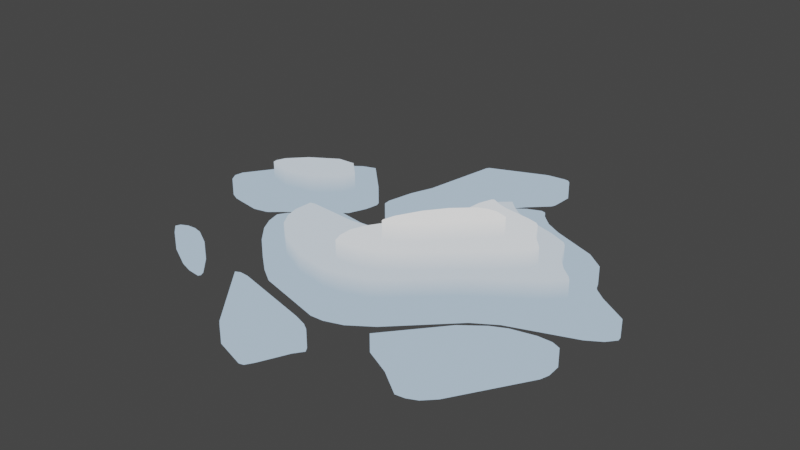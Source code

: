 # Source: Ice_1.blend  (saved by Blender 2.82.7; exported with 4.5.12 LTS)
import bpy
from mathutils import Matrix  # noqa: F401  (used for matrix-valued properties, if any)

bpy.ops.wm.read_factory_settings(use_empty=True)
scene = bpy.context.scene
scene.name = 'Scene'

# ---- collections
col_collection = bpy.data.collections.new('Collection'); scene.collection.children.link(col_collection)

# ---- images (referenced by path relative to the original .blend; pixels are not part of the script)
import os
ASSET_DIR = os.environ.get("B2B_ASSET_DIR", "")  # directory of the original .blend (textures are referenced by path, not embedded)
HERE = os.path.dirname(os.path.abspath(__file__))  # packed textures are extracted next to this script under _unpacked/

def load_image(name, relpath, width, height, colorspace="sRGB"):
    """Load a texture the original file referenced (path relative to the .blend, or extracted next to this script)."""
    p = next((c for c in (os.path.join(HERE, relpath), os.path.join(ASSET_DIR, relpath)) if relpath and os.path.exists(c)), "")
    if p:
        img = bpy.data.images.load(p, check_existing=True)
        img.name = name
    else:  # same state as the original file: an image datablock whose file is absent (Cycles renders it pink)
        img = bpy.data.images.new(name, width, height)
        img.source = "FILE"
        img.filepath = "//" + (relpath or name)
    img.colorspace_settings.name = colorspace
    return img
img_uv_map = load_image('UV Map', 'Ice_1.png', 1024, 1024, 'sRGB')

# ---- materials (node trees are filled in below, after node groups)
mat_arctic_island = bpy.data.materials.new('arctic island')

# ---- material node trees
mat_arctic_island.use_nodes = True; mat_arctic_island.node_tree.nodes.clear()
_N = mat_arctic_island.node_tree.nodes; _L = mat_arctic_island.node_tree.links
n0 = _N.new('ShaderNodeSeparateXYZ'); n0.name = 'Separate XYZ'; n0.location = (113, 223)
n1 = _N.new('ShaderNodeTexCoord'); n1.name = 'Texture Coordinate'; n1.location = (-356, 232)
n2 = _N.new('ShaderNodeMapping'); n2.name = 'Mapping'; n2.location = (-97, 252)
n3 = _N.new('ShaderNodeOutputMaterial'); n3.name = 'Material Output'; n3.location = (717, 257)
n4 = _N.new('ShaderNodeValToRGB'); n4.name = 'ColorRamp'; n4.location = (353, 233)
while len(n4.color_ramp.elements) > 1: n4.color_ramp.elements.remove(n4.color_ramp.elements[-1])
n4.color_ramp.elements[0].position = 0.0; n4.color_ramp.elements[0].color = (0.4161, 0.5459, 0.6795, 1.0)
_e = n4.color_ramp.elements.new(0.1831); _e.color = (1.0, 1.0, 1.0, 1.0)
n5 = _N.new('ShaderNodeTexImage'); n5.name = 'Image Texture'; n5.location = (116, 0)
n5.image = img_uv_map
_L.new(n1.outputs[3], n2.inputs[0])
_L.new(n2.outputs[0], n0.inputs[0])
_L.new(n0.outputs[2], n4.inputs[0])
_L.new(n4.outputs[0], n3.inputs[0])
n3.is_active_output = True

# ---- world
world_world = bpy.data.worlds.new('World'); scene.world = world_world
world_world.use_nodes = True; world_world.node_tree.nodes.clear()
_N = world_world.node_tree.nodes; _L = world_world.node_tree.links
n0 = _N.new('ShaderNodeOutputWorld'); n0.name = 'World Output'; n0.location = (300, 300)
n1 = _N.new('ShaderNodeBackground'); n1.name = 'Background'; n1.location = (10, 300)
n1.inputs[0].default_value = (0.05088, 0.05088, 0.05088, 1.0)
_L.new(n1.outputs[0], n0.inputs[0])
n0.is_active_output = True
world_world.color = (0.05088, 0.05088, 0.05088)
world_world.use_sun_shadow = False
world_world.sun_shadow_jitter_overblur = 0.0

# ---- meshes
me_plane_013 = bpy.data.meshes.new('Plane.013')
me_plane_013.from_pydata([(0.5276, 0.1969, -2.235e-08), (0.4874, -0.5027, 0.0), (0.4502, -0.5404, 0.0), (0.4162, -0.5559, 0.0), (0.3837, -0.5605, 0.0), (0.2971, -0.4982, 0.0), (0.0658, -0.565, 2.91e-11), (0.0561, -0.5492, 0.0), (0.0433, -0.5965, -1.601e-10), (-0.1599, -0.6733, 0.0), (-0.001125, -0.691, -1.455e-11), (-0.1442, -0.6872, 1.164e-10), (-0.0182, -0.7191, 2.91e-11), (-0.03395, -0.7231, -2.619e-10), (-0.5502, -0.3856, -1.164e-10), (-0.4825, -0.4665, 0.0), (-0.4892, -0.4508, -5.821e-11), (-0.5817, -0.453, 1.164e-10), (-0.4872, -0.4743, -1.164e-10), (-0.5345, -0.4688, 5.821e-11), (-0.7072, -0.372, 0.0), (-0.6735, -0.4035, -2.91e-11), (0.6381, -0.2606, 0.0), (0.3607, -0.2688, 0.0), (0.07087, -0.244, 0.12), (0.0707, -0.2441, 0.12), (0.007874, -0.2704, 0.12), (0.1024, -0.2919, 0.06), (0.07087, -0.3119, 0.06), (0.1339, -0.3421, -1.164e-10), (0.05512, -0.3961, 2.328e-10), (-0.007874, -0.4175, 1.455e-11), (0.205, -0.4535, 0.0), (-0.08282, -0.2756, 0.12), (-0.09392, -0.2441, 0.12), (-0.07087, -0.2807, 0.12), (-0.1811, -0.33, 0.06), (-0.007874, -0.3416, 0.06), (-0.07087, -0.3483, 0.06), (-0.05512, -0.4197, 2.328e-10), (-0.01337, -0.5177, -1.164e-10), (0.03213, -0.5335, -1.164e-10), (-0.2913, -0.2771, 0.06), (-0.2969, -0.3543, 0.0), (-0.3543, -0.3162, 2.328e-10), (-0.2859, -0.4484, 0.0), (-0.3174, -0.4467, 4.657e-10), (-0.3332, -0.4541, 0.0), (-0.3338, -0.4547, 8.731e-11), (-0.4208, -0.2598, -1.164e-10), (-0.6132, -0.3497, 0.0), (-0.6447, -0.342, 1.455e-10), (-0.6762, -0.3442, 5.821e-11), (-0.7006, -0.3563, 5.821e-11), (0.677, 0.007874, -5.821e-11), (0.6266, -0.02362, 5.821e-11), (0.6442, -0.1819, 0.0), (0.6443, -0.1825, 0.0), (0.6471, -0.23, 0.0), (0.6143, -0.1697, 0.0), (0.4763, 0.007874, 0.06), (0.5665, -0.1699, 0.0), (0.4016, -0.1067, 2.328e-10), (0.4844, -0.1885, 0.0), (0.3641, 0.007874, 0.12), (0.3228, -0.1567, -6.985e-10), (0.4331, -0.2135, 0.0), (0.2755, -0.1339, 0.06), (0.1181, 0.01066, 0.18), (0.06774, -0.05512, 0.18), (0.1079, -0.1339, 0.18), (0.02595, -0.1339, 0.18), (0.0664, -0.1654, 0.18), (0.02362, -0.1865, 0.18), (0.01698, -0.1811, 0.18), (0.01564, -0.1733, 0.18), (0.1181, -0.2112, 0.12), (-0.05512, 0.01563, 0.06), (-0.1181, -0.04193, 0.06), (-0.1496, -0.05662, 0.06), (-0.2126, -0.06392, 0.06), (-0.07663, -0.1496, 0.12), (-0.09469, -0.1969, 0.12), (-0.3653, -0.2126, 0.06), (-0.3858, -0.04975, 0.06), (-0.4016, -0.05388, 0.06), (-0.3937, -0.1654, 0.06), (-0.4056, -0.1181, 0.06), (-0.4922, -0.07087, -2.328e-10), (-0.4998, -0.1496, 1.164e-10), (-0.4746, -0.1969, 0.0), (-0.5999, 0.01122, 0.0), (-0.6421, -0.02473, 2.037e-10), (-0.6944, -0.03666, -5.821e-11), (-0.8046, -0.01885, 0.0), (-0.5118, -0.1014, 0.0), (-0.847, 0.05513, 0.0), (-0.8517, 0.02363, 0.0), (-0.8361, -0.0036, -5.821e-11), (0.7003, 0.05512, -1.965e-10), (0.7028, 0.03937, 2.91e-11), (0.6002, 0.1181, 0.0), (0.5621, 0.1496, 0.0), (0.5094, 0.07087, 0.06), (0.5216, 0.05512, 0.06), (0.4959, 0.2756, 2.547e-11), (0.4335, 0.1496, 0.06), (0.4726, 0.1024, 0.06), (0.4038, 0.07087, 0.12), (0.3858, 0.2408, 0.06), (0.3966, 0.2283, 0.06), (0.3923, 0.03937, 0.12), (0.3414, 0.1496, 0.12), (0.3621, 0.1181, 0.12), (0.3228, 0.2686, 0.06), (0.3228, 0.1861, 0.12), (0.3107, 0.1969, 0.12), (0.2831, 0.07087, 0.18), (0.2881, 0.05512, 0.18), (0.2756, 0.2065, 0.12), (0.2441, 0.08269, 0.18), (0.1496, 0.2316, 0.12), (0.1114, 0.2441, 0.12), (0.1181, 0.2479, 0.12), (0.0253, 0.2598, 0.06), (0.1811, 0.2211, 0.12), (0.09514, 0.1969, 0.12), (0.09114, 0.1496, 0.12), (0.08386, 0.1181, 0.12), (0.2126, 0.08079, 0.18), (0.06405, 0.07087, 0.12), (0.1811, 0.06861, 0.18), (-0.2729, 0.31, 0.0), (-0.1644, 0.2311, 1.091e-11), (-0.1959, 0.1966, 5.821e-11), (-7.72e-05, 0.1181, 0.06), (-0.08468, 0.1181, 0.0), (-0.2274, 0.1841, 0.0), (-0.2589, 0.1836, -5.821e-11), (-0.01923, 0.07087, 0.06), (-0.1181, 0.07258, 0.0), (-0.1496, 0.04932, 0.0), (-0.1969, 0.03331, 0.0), (-0.2598, 0.03143, 0.0), (-0.2904, 0.1913, -1.164e-10), (-0.3923, 0.2756, -5.821e-11), (-0.2932, 0.2156, 6.985e-10), (-0.3944, 0.2126, -5.821e-11), (-0.3864, 0.2599, 4.657e-10), (-0.3543, 0.04662, 2.328e-10), (-0.4449, 0.2126, 0.06), (-0.4203, 0.1496, -4.657e-10), (-0.4599, 0.1654, 0.06), (-0.5054, 0.2728, 0.06), (-0.5527, 0.09499, 0.06), (-0.5369, 0.1009, 0.06), (-0.5684, 0.2695, 0.06), (-0.6629, 0.2105, 0.06), (-0.6472, 0.07731, 0.06), (-0.6787, 0.2792, -1.164e-10), (-0.7211, 0.1496, 0.06), (-0.7259, 0.0989, 0.06), (-0.7282, 0.2284, 1.164e-10), (-0.7334, 0.1181, 0.06), (-0.7313, 0.1024, 0.06), (0.2768, 0.3858, 1.455e-11), (0.4331, 0.3243, -5.821e-11), (0.1496, 0.4837, -1.164e-10), (0.1654, 0.4799, 8.004e-11), (0.1024, 0.4642, 5.53e-10), (0.2205, 0.4173, 5.821e-11), (0.1811, 0.4547, 0.0), (0.05512, 0.4296, -2.328e-10), (0.1024, 0.3751, 0.06), (0.007874, 0.3704, -1.455e-11), (0.1339, 0.3442, 0.06), (0.07087, 0.3475, 0.06), (0.1654, 0.3201, 0.06), (0.0441, 0.3071, 0.06), (0.1969, 0.3049, 0.06), (-0.02583, 0.5148, 2.328e-10), (-0.06356, 0.4518, 0.0), (-0.2428, 0.3888, -2.91e-11), (-0.02406, 0.3071, 1.164e-10), (-0.5054, 0.3907, -1.164e-10), (-0.5527, 0.3744, 0.0), (0.07185, 0.7466, 2.328e-10), (0.0876, 0.7457, 0.0), (0.09957, 0.7352, 0.0), (0.008856, 0.7391, 1.164e-10), (0.09622, 0.6565, -2.328e-10), (0.08936, 0.6408, 0.0), (0.0246, 0.5787, 0.0), (-0.1896, 0.6565, 1.164e-10), (-0.1959, 0.6474, 0.0), (0.4874, -0.5027, -0.06202), (0.4502, -0.5404, -0.06202), (0.4162, -0.5559, -0.06202), (0.3837, -0.5605, -0.06202), (0.2971, -0.4982, -0.06202), (0.0658, -0.565, -0.06202), (0.0561, -0.5492, -0.06202), (0.0433, -0.5965, -0.06202), (-0.1599, -0.6733, -0.06202), (-0.001125, -0.691, -0.06202), (-0.1442, -0.6872, -0.06202), (-0.0182, -0.7191, -0.06202), (-0.03395, -0.7231, -0.06202), (-0.5502, -0.3856, -0.06202), (-0.4825, -0.4665, -0.06202), (-0.4892, -0.4508, -0.06202), (-0.5817, -0.453, -0.06202), (-0.4872, -0.4743, -0.06202), (-0.5345, -0.4688, -0.06202), (-0.7072, -0.372, -0.06202), (-0.6735, -0.4035, -0.06202), (0.6381, -0.2606, -0.06202), (0.3607, -0.2688, -0.06202), (0.07087, -0.244, 0.05798), (0.0707, -0.2441, 0.05798), (0.007874, -0.2704, 0.05798), (0.1024, -0.2919, -0.002018), (0.07087, -0.3119, -0.002018), (0.1339, -0.3421, -0.06202), (0.05512, -0.3961, -0.06202), (-0.007874, -0.4175, -0.06202), (0.205, -0.4535, -0.06202), (-0.08282, -0.2756, 0.05798), (-0.09392, -0.2441, 0.05798), (-0.07087, -0.2807, 0.05798), (-0.1811, -0.33, -0.002018), (-0.007874, -0.3416, -0.002018), (-0.07087, -0.3483, -0.002018), (-0.05512, -0.4197, -0.06202), (-0.01337, -0.5177, -0.06202), (0.03213, -0.5335, -0.06202), (-0.2913, -0.2771, -0.002018), (-0.2969, -0.3543, -0.06202), (-0.3543, -0.3162, -0.06202), (-0.2859, -0.4484, -0.06202), (-0.3174, -0.4467, -0.06202), (-0.3332, -0.4541, -0.06202), (-0.3338, -0.4547, -0.06202), (-0.4208, -0.2598, -0.06202), (-0.6132, -0.3497, -0.06202), (-0.6447, -0.342, -0.06202), (-0.6762, -0.3442, -0.06202), (-0.7006, -0.3563, -0.06202), (0.677, 0.007874, -0.06202), (0.6266, -0.02362, -0.06202), (0.6442, -0.1819, -0.06202), (0.6443, -0.1825, -0.06202), (0.6471, -0.23, -0.06202), (0.6143, -0.1697, -0.06202), (0.4763, 0.007874, -0.002018), (0.5665, -0.1699, -0.06202), (0.4016, -0.1067, -0.06202), (0.4844, -0.1885, -0.06202), (0.3641, 0.007874, 0.05798), (0.4331, -0.2135, -0.06202), (0.3228, -0.1567, -0.06202), (0.2755, -0.1339, -0.002018), (0.1181, 0.01066, 0.118), (0.06774, -0.05512, 0.118), (0.1079, -0.1339, 0.118), (0.02595, -0.1339, 0.118), (0.0664, -0.1654, 0.118), (0.02362, -0.1865, 0.118), (0.01698, -0.1811, 0.118), (0.01564, -0.1733, 0.118), (0.1181, -0.2112, 0.05798), (-0.05512, 0.01563, -0.002018), (-0.1181, -0.04193, -0.002018), (-0.1496, -0.05662, -0.002018), (-0.2126, -0.06392, -0.002018), (-0.07663, -0.1496, 0.05798), (-0.09469, -0.1969, 0.05798), (-0.3653, -0.2126, -0.002018), (-0.3858, -0.04975, -0.002018), (-0.4016, -0.05388, -0.002018), (-0.3937, -0.1654, -0.002018), (-0.4056, -0.1181, -0.002018), (-0.4922, -0.07087, -0.06202), (-0.4998, -0.1496, -0.06202), (-0.4746, -0.1969, -0.06202), (-0.5999, 0.01122, -0.06202), (-0.6421, -0.02473, -0.06202), (-0.6944, -0.03666, -0.06202), (-0.8046, -0.01885, -0.06202), (-0.5118, -0.1014, -0.06202), (-0.847, 0.05513, -0.06202), (-0.8517, 0.02363, -0.06202), (-0.8361, -0.0036, -0.06202), (0.7003, 0.05512, -0.06202), (0.7028, 0.03937, -0.06202), (0.6002, 0.1181, -0.06202), (0.5621, 0.1496, -0.06202), (0.5276, 0.1969, -0.06202), (0.5094, 0.07087, -0.002018), (0.5216, 0.05512, -0.002018), (0.4959, 0.2756, -0.06202), (0.4335, 0.1496, -0.002018), (0.4726, 0.1024, -0.002018), (0.4038, 0.07087, 0.05798), (0.3858, 0.2408, -0.002018), (0.3966, 0.2283, -0.002018), (0.3923, 0.03937, 0.05798), (0.3414, 0.1496, 0.05798), (0.3621, 0.1181, 0.05798), (0.3228, 0.2686, -0.002018), (0.3228, 0.1861, 0.05798), (0.3107, 0.1969, 0.05798), (0.2881, 0.05512, 0.118), (0.2831, 0.07087, 0.118), (0.2756, 0.2065, 0.05798), (0.2441, 0.08269, 0.118), (0.1496, 0.2316, 0.05798), (0.1114, 0.2441, 0.05798), (0.1181, 0.2479, 0.05798), (0.0253, 0.2598, -0.002018), (0.1811, 0.2211, 0.05798), (0.09514, 0.1969, 0.05798), (0.09114, 0.1496, 0.05798), (0.08386, 0.1181, 0.05798), (0.2126, 0.08079, 0.118), (0.06405, 0.07087, 0.05798), (0.1811, 0.06861, 0.118), (-0.2729, 0.31, -0.06202), (-0.1644, 0.2311, -0.06202), (-0.1959, 0.1966, -0.06202), (-7.72e-05, 0.1181, -0.002018), (-0.08468, 0.1181, -0.06202), (-0.2274, 0.1841, -0.06202), (-0.2589, 0.1836, -0.06202), (-0.01923, 0.07087, -0.002018), (-0.1181, 0.07258, -0.06202), (-0.1496, 0.04932, -0.06202), (-0.1969, 0.03331, -0.06202), (-0.2598, 0.03143, -0.06202), (-0.2904, 0.1913, -0.06202), (-0.3923, 0.2756, -0.06202), (-0.2932, 0.2156, -0.06202), (-0.3944, 0.2126, -0.06202), (-0.3864, 0.2599, -0.06202), (-0.3543, 0.04662, -0.06202), (-0.4449, 0.2126, -0.002018), (-0.4203, 0.1496, -0.06202), (-0.4599, 0.1654, -0.002018), (-0.5054, 0.2728, -0.002018), (-0.5369, 0.1009, -0.002018), (-0.5684, 0.2695, -0.002018), (-0.5527, 0.09499, -0.002018), (-0.6629, 0.2105, -0.002018), (-0.6472, 0.07731, -0.002018), (-0.6787, 0.2792, -0.06202), (-0.7211, 0.1496, -0.002018), (-0.7259, 0.0989, -0.002018), (-0.7282, 0.2284, -0.06202), (-0.7334, 0.1181, -0.002018), (-0.7313, 0.1024, -0.002018), (0.2768, 0.3858, -0.06202), (0.4331, 0.3243, -0.06202), (0.1496, 0.4837, -0.06202), (0.1654, 0.4799, -0.06202), (0.1024, 0.4642, -0.06202), (0.2205, 0.4173, -0.06202), (0.1811, 0.4547, -0.06202), (0.05512, 0.4296, -0.06202), (0.1024, 0.3751, -0.002018), (0.007874, 0.3704, -0.06202), (0.1339, 0.3442, -0.002018), (0.07087, 0.3475, -0.002018), (0.1654, 0.3201, -0.002018), (0.0441, 0.3071, -0.002018), (0.1969, 0.3049, -0.002018), (-0.02583, 0.5148, -0.06202), (-0.06356, 0.4518, -0.06202), (-0.2428, 0.3888, -0.06202), (-0.02406, 0.3071, -0.06202), (-0.5054, 0.3907, -0.06202), (-0.5527, 0.3744, -0.06202), (0.07185, 0.7466, -0.06202), (0.0876, 0.7457, -0.06202), (0.09957, 0.7352, -0.06202), (0.008856, 0.7391, -0.06202), (0.09622, 0.6565, -0.06202), (0.08936, 0.6408, -0.06202), (0.0246, 0.5787, -0.06202), (-0.1896, 0.6565, -0.06202), (-0.1959, 0.6474, -0.06202)], [], [(104, 103, 107, 106, 110, 109, 114, 179, 177, 175, 173, 176, 178, 124, 135, 139, 77, 78, 79, 80, 84, 85, 87, 86, 83, 42, 36, 38, 37, 28, 27, 67, 60), (150, 153, 156, 157, 160, 163, 164, 161, 158, 154, 155, 152), (82, 34, 33, 35, 26, 25, 24, 76, 64, 111, 108, 113, 112, 115, 116, 119, 125, 121, 123, 122, 126, 127, 128, 130, 81), (75, 74, 73, 72, 70, 118, 117, 120, 129, 131, 68, 69, 71), (96, 97, 98, 94, 93, 92, 91, 151, 147, 148, 145, 184, 185, 159, 162), (58, 57, 56, 59, 61, 63, 66, 23, 32, 5, 4, 3, 2, 1, 22), (6, 7, 41, 40, 45, 46, 47, 48, 9, 11, 13, 12, 10, 8), (15, 16, 14, 50, 51, 52, 53, 20, 21, 17, 19, 18), (95, 89, 90, 49, 44, 43, 39, 31, 30, 29, 65, 62, 55, 54, 100, 99, 101, 102, 0, 105, 166, 165, 170, 171, 168, 167, 169, 172, 174, 183, 136, 140, 141, 142, 143, 149, 88), (132, 146, 144, 138, 137, 134, 133, 181, 180, 192, 191, 190, 188, 187, 186, 189, 193, 194, 182), (255, 257, 63, 61), (220, 219, 218, 24, 25, 26), (122, 317, 321, 126), (216, 22, 1, 195), (299, 104, 60, 254), (185, 380, 354, 159), (191, 386, 385, 190), (308, 307, 112, 113), (205, 207, 13, 11), (351, 154, 158, 353), (377, 327, 132, 182), (265, 269, 75, 71), (326, 262, 68, 131), (235, 234, 40, 41), (370, 368, 173, 175), (324, 326, 131, 129), (204, 10, 12, 206), (263, 265, 71, 69), (384, 388, 193, 189), (193, 388, 389, 194), (48, 242, 203, 9), (54, 248, 294, 100), (303, 108, 111, 306), (297, 300, 105, 0), (370, 175, 177, 372), (267, 266, 72, 73), (337, 338, 143, 142), (371, 373, 178, 176), (366, 171, 170, 365), (90, 284, 243, 49), (198, 4, 5, 199), (2, 196, 195, 1), (239, 240, 46, 45), (321, 322, 127, 126), (39, 233, 225, 31), (339, 333, 138, 144), (196, 2, 3, 197), (372, 177, 179, 374), (249, 55, 62, 256), (262, 263, 69, 68), (138, 333, 332, 137), (152, 347, 345, 150), (230, 232, 38, 36), (238, 44, 49, 243), (273, 274, 80, 79), (202, 8, 10, 204), (306, 111, 64, 258), (137, 332, 329, 134), (227, 33, 34, 228), (203, 205, 11, 9), (327, 341, 146, 132), (134, 329, 328, 133), (20, 214, 215, 21), (335, 336, 141, 140), (246, 247, 53, 52), (95, 289, 283, 89), (272, 273, 79, 78), (148, 343, 340, 145), (210, 208, 14, 16), (105, 300, 361, 166), (184, 379, 380, 185), (197, 3, 4, 198), (259, 217, 23, 66), (165, 360, 365, 170), (28, 222, 221, 27), (248, 54, 55, 249), (18, 212, 209, 15), (342, 343, 148, 147), (141, 336, 337, 142), (340, 379, 184, 145), (147, 151, 346, 342), (355, 358, 163, 160), (295, 296, 102, 101), (319, 124, 178, 373), (282, 289, 95, 88), (282, 88, 149, 344), (239, 45, 40, 234), (209, 210, 16, 15), (37, 231, 222, 28), (74, 268, 267, 73), (75, 269, 268, 74), (350, 352, 157, 156), (345, 348, 153, 150), (280, 277, 83, 86), (254, 60, 67, 261), (378, 331, 136, 183), (361, 360, 165, 166), (91, 285, 346, 151), (316, 318, 123, 121), (294, 293, 99, 100), (27, 221, 261, 67), (154, 351, 349, 155), (331, 335, 140, 136), (349, 347, 152, 155), (309, 374, 179, 114), (271, 272, 78, 77), (257, 259, 66, 63), (109, 304, 309, 114), (275, 81, 130, 325), (256, 62, 65, 260), (35, 229, 220, 26), (258, 64, 76, 270), (285, 91, 92, 286), (312, 118, 70, 264), (298, 302, 107, 103), (276, 228, 34, 82), (352, 355, 160, 157), (84, 278, 279, 85), (299, 298, 103, 104), (163, 358, 359, 164), (164, 359, 356, 161), (106, 301, 305, 110), (81, 275, 276, 82), (279, 281, 87, 85), (168, 363, 362, 167), (367, 369, 174, 172), (286, 92, 93, 287), (290, 291, 97, 96), (381, 384, 189, 186), (233, 39, 43, 237), (375, 180, 181, 376), (33, 227, 229, 35), (303, 308, 113, 108), (38, 232, 231, 37), (56, 250, 253, 59), (236, 42, 83, 277), (368, 371, 176, 173), (338, 344, 149, 143), (362, 364, 169, 167), (291, 292, 98, 97), (287, 93, 94, 288), (190, 385, 383, 188), (266, 264, 70, 72), (31, 225, 224, 30), (348, 350, 156, 153), (8, 202, 200, 6), (387, 192, 180, 375), (311, 314, 119, 116), (169, 364, 367, 172), (292, 288, 94, 98), (212, 18, 19, 213), (293, 295, 101, 99), (330, 334, 139, 135), (199, 5, 32, 226), (223, 29, 30, 224), (320, 125, 119, 314), (278, 84, 80, 274), (323, 325, 130, 128), (319, 330, 135, 124), (280, 86, 87, 281), (369, 378, 183, 174), (376, 181, 133, 328), (253, 255, 61, 59), (316, 121, 125, 320), (307, 310, 115, 112), (46, 240, 241, 47), (110, 305, 304, 109), (238, 237, 43, 44), (47, 241, 242, 48), (208, 244, 50, 14), (139, 334, 271, 77), (270, 76, 24, 218), (354, 357, 162, 159), (244, 245, 51, 50), (245, 246, 52, 51), (115, 310, 311, 116), (53, 247, 214, 20), (211, 17, 21, 215), (283, 284, 90, 89), (223, 260, 65, 29), (118, 312, 313, 117), (120, 315, 324, 129), (313, 315, 120, 117), (171, 366, 363, 168), (389, 377, 182, 194), (123, 318, 317, 122), (387, 386, 191, 192), (187, 382, 381, 186), (188, 383, 382, 187), (58, 252, 251, 250, 56, 57), (322, 323, 128, 127), (22, 216, 252, 58), (217, 226, 32, 23), (297, 0, 102, 296), (301, 106, 107, 302), (236, 230, 36, 42), (201, 235, 41, 7), (13, 207, 206, 12), (17, 211, 213, 19), (357, 290, 96, 162), (161, 356, 353, 158), (200, 201, 7, 6), (341, 339, 144, 146)])
_uv = me_plane_013.uv_layers.new(name='UVMap')
_uv.uv.foreach_set('vector', [0.4264, 0.01671, 0.4375, 0.01618, 0.4641, 0.02043, 0.4981, 0.01995, 0.5448, 0.007219, 0.5539, 0.007271, 0.5884, 0.02392, 0.6491, 0.06415, 0.6669, 0.07202, 0.6884, 0.07666, 0.7128, 0.07886, 0.7125, 0.1021, 0.7051, 0.128, 0.6918, 0.153, 0.641, 0.2148, 0.6279, 0.2399, 0.6175, 0.275, 0.6158, 0.3224, 0.6209, 0.341, 0.6405, 0.3703, 0.7089, 0.4385, 0.7128, 0.4467, 0.6871, 0.4715, 0.6628, 0.4835, 0.6326, 0.4885, 0.5787, 0.4804, 0.5166, 0.4528, 0.4691, 0.4128, 0.4493, 0.3837, 0.4335, 0.3397, 0.4306, 0.3191, 0.4351, 0.1889, 0.4227, 0.0529, 0.3354, 0.7591, 0.2882, 0.7548, 0.2671, 0.7268, 0.2586, 0.6655, 0.2637, 0.619, 0.2728, 0.6025, 0.2802, 0.5977, 0.2836, 0.5988, 0.3209, 0.6247, 0.3471, 0.6712, 0.3502, 0.6801, 0.3502, 0.7359, 0.6089, 0.7952, 0.5972, 0.8187, 0.5841, 0.8318, 0.5769, 0.8315, 0.5398, 0.8075, 0.5146, 0.7793, 0.5146, 0.7792, 0.4987, 0.7514, 0.4278, 0.5826, 0.4212, 0.5601, 0.423, 0.5416, 0.4552, 0.5278, 0.4731, 0.517, 0.4912, 0.5032, 0.4999, 0.5007, 0.5198, 0.5043, 0.5707, 0.5195, 0.589, 0.5218, 0.6087, 0.5212, 0.6111, 0.5247, 0.608, 0.5523, 0.5987, 0.5769, 0.5948, 0.5945, 0.5934, 0.6229, 0.6111, 0.7672, 0.3817, 0.601, 0.3852, 0.5984, 0.39, 0.5987, 0.3991, 0.6237, 0.4037, 0.6523, 0.4037, 0.7974, 0.3956, 0.8018, 0.3754, 0.7916, 0.3635, 0.7787, 0.3555, 0.7618, 0.3524, 0.7143, 0.3573, 0.6685, 0.3707, 0.6208, 0.6562, 0.5155, 0.6684, 0.5026, 0.6856, 0.5, 0.7031, 0.5086, 0.7487, 0.5506, 0.7615, 0.5776, 0.7603, 0.6083, 0.7615, 0.7343, 0.7429, 0.7673, 0.725, 0.787, 0.7161, 0.7899, 0.6269, 0.78, 0.6178, 0.7537, 0.6162, 0.666, 0.6213, 0.6269, 0.03194, 0.6188, 0.05013, 0.5996, 0.05039, 0.5994, 0.06748, 0.6049, 0.08768, 0.6221, 0.1159, 0.6595, 0.1288, 0.6885, 0.1397, 0.7379, 0.1397, 0.8722, 0.08451, 0.8581, 0.02541, 0.8536, 0.01325, 0.84, 0.004356, 0.8212, 0.002064, 0.7919, 0.02478, 0.635, 0.1547, 0.8289, 0.1481, 0.8211, 0.1439, 0.8057, 0.1434, 0.7789, 0.1538, 0.623, 0.1583, 0.606, 0.165, 0.599, 0.1654, 0.5988, 0.2509, 0.7283, 0.2555, 0.739, 0.2555, 0.8035, 0.2507, 0.8111, 0.2328, 0.8153, 0.1753, 0.8224, 0.7083, 0.9321, 0.7024, 0.9246, 0.6866, 0.8776, 0.6856, 0.8373, 0.6902, 0.8199, 0.6996, 0.805, 0.7119, 0.7962, 0.7213, 0.7972, 0.7279, 0.822, 0.7279, 0.8799, 0.7232, 0.9072, 0.7134, 0.9318, 0.4071, 0.5646, 0.3828, 0.5777, 0.354, 0.5851, 0.308, 0.5866, 0.2599, 0.5805, 0.2227, 0.5712, 0.1053, 0.4966, 0.08844, 0.4764, 0.07361, 0.4425, 0.06625, 0.39, 0.07143, 0.2429, 0.0624, 0.1919, 0.01207, 0.06842, 0.006093, 0.03594, 0.009354, 0.01356, 0.01674, 0.00867, 0.08011, 0.0261, 0.1073, 0.02992, 0.1397, 0.02638, 0.1838, 0.009828, 0.2274, 0.01735, 0.3112, 0.05838, 0.3452, 0.06966, 0.3753, 0.07179, 0.3916, 0.0688, 0.3991, 0.07382, 0.4088, 0.1005, 0.4123, 0.1329, 0.4057, 0.1744, 0.3917, 0.2113, 0.337, 0.307, 0.3308, 0.3378, 0.3331, 0.3595, 0.3442, 0.3848, 0.3671, 0.4114, 0.4088, 0.4444, 0.4123, 0.5451, 0.7816, 0.06681, 0.7996, 0.01622, 0.8081, 0.005588, 0.8252, 0.01115, 0.8399, 0.02062, 0.8512, 0.03573, 0.8559, 0.06126, 0.839, 0.195, 0.8384, 0.2358, 0.8435, 0.2808, 0.8559, 0.3291, 0.8546, 0.3385, 0.8331, 0.3767, 0.8244, 0.3781, 0.8167, 0.374, 0.7891, 0.352, 0.7195, 0.2549, 0.7192, 0.2487, 0.7727, 0.1128, 0.07049, 0.9203, 0.07049, 0.9597, 0.03602, 0.9597, 0.03602, 0.9203, 0.106, 0.9245, 0.106, 0.9534, 0.106, 0.9534, 0.07152, 0.9534, 0.07152, 0.9534, 0.07152, 0.9245, 0.8697, 0.808, 0.8352, 0.808, 0.8352, 0.7803, 0.8697, 0.7803, 0.2577, 0.8077, 0.2922, 0.8077, 0.2922, 0.9606, 0.2577, 0.9606, 0.9062, 0.4997, 0.9407, 0.4997, 0.9407, 0.532, 0.9062, 0.532, 0.9417, 0.4994, 0.9762, 0.4994, 0.9762, 0.5766, 0.9417, 0.5766, 0.8342, 0.5527, 0.7997, 0.5527, 0.7997, 0.5432, 0.8342, 0.5432, 0.649, 0.8277, 0.649, 0.8445, 0.6145, 0.8445, 0.6145, 0.8277, 0.9285, 0.4187, 0.9285, 0.4831, 0.894, 0.4831, 0.894, 0.4187, 0.7887, 0.3926, 0.8232, 0.3926, 0.8232, 0.4397, 0.7887, 0.4397, 0.9295, 0.1147, 0.9295, 0.06797, 0.964, 0.06797, 0.964, 0.1147, 0.3866, 0.9454, 0.3866, 0.9678, 0.3521, 0.9678, 0.3521, 0.9454, 0.3866, 0.8073, 0.3866, 0.8511, 0.3521, 0.8511, 0.3521, 0.8073, 0.964, 0.2932, 0.964, 0.3199, 0.9295, 0.3199, 0.9295, 0.2932, 0.65, 0.8193, 0.65, 0.7969, 0.6845, 0.7969, 0.6845, 0.8193, 0.9995, 0.2486, 0.9995, 0.2627, 0.965, 0.2627, 0.965, 0.2486, 0.03498, 0.8954, 0.000517, 0.8954, 0.000517, 0.8777, 0.03498, 0.8777, 0.3866, 0.896, 0.3866, 0.9454, 0.3521, 0.9454, 0.3521, 0.896, 0.2122, 0.8825, 0.2122, 0.9704, 0.1778, 0.9704, 0.1778, 0.8825, 0.964, 0.2624, 0.9295, 0.2624, 0.9295, 0.2563, 0.964, 0.2563, 0.894, 0.2791, 0.9285, 0.2791, 0.9285, 0.408, 0.894, 0.408, 0.9995, 0.1835, 0.965, 0.1835, 0.965, 0.1627, 0.9995, 0.1627, 0.2932, 0.7649, 0.3277, 0.7649, 0.3277, 0.7834, 0.2932, 0.7834, 0.106, 0.9551, 0.106, 0.9921, 0.07152, 0.9921, 0.07152, 0.9551, 0.65, 0.8193, 0.6845, 0.8193, 0.6845, 0.8403, 0.65, 0.8403, 0.7479, 0.8292, 0.7288, 0.8292, 0.7288, 0.7947, 0.7479, 0.7947, 0.7522, 0.4069, 0.7522, 0.4395, 0.7177, 0.4395, 0.7177, 0.4069, 0.8585, 0.2593, 0.8585, 0.2327, 0.893, 0.2327, 0.893, 0.2593, 0.9762, 0.9515, 0.9417, 0.9515, 0.9417, 0.9238, 0.9762, 0.9238, 0.7642, 0.522, 0.7987, 0.522, 0.7987, 0.5611, 0.7642, 0.5611, 0.1767, 0.9472, 0.1423, 0.9472, 0.1423, 0.8909, 0.1767, 0.8909, 0.2922, 0.9865, 0.2577, 0.9865, 0.2577, 0.9606, 0.2922, 0.9606, 0.964, 0.4755, 0.964, 0.4922, 0.9295, 0.4922, 0.9295, 0.4755, 0.8352, 0.7803, 0.8352, 0.7555, 0.8697, 0.7555, 0.8697, 0.7803, 0.7642, 0.7817, 0.7987, 0.7817, 0.7987, 0.8064, 0.7642, 0.8064, 0.7987, 0.9475, 0.7987, 0.9655, 0.7642, 0.9655, 0.7642, 0.9475, 0.1767, 0.979, 0.1423, 0.979, 0.1423, 0.9636, 0.1767, 0.9636, 0.65, 0.8403, 0.6845, 0.8403, 0.6845, 0.8596, 0.65, 0.8596, 0.7532, 0.3853, 0.7877, 0.3853, 0.7877, 0.4905, 0.7532, 0.4905, 0.3866, 0.8511, 0.3866, 0.896, 0.3521, 0.896, 0.3521, 0.8511, 0.7642, 0.9655, 0.7987, 0.9655, 0.7987, 0.9821, 0.7642, 0.9821, 0.965, 0.1252, 0.9995, 0.1252, 0.9995, 0.1528, 0.965, 0.1528, 0.8707, 0.6301, 0.8707, 0.5687, 0.9052, 0.5687, 0.9052, 0.6301, 0.7987, 0.6058, 0.7642, 0.6058, 0.7642, 0.5611, 0.7987, 0.5611, 0.4544, 0.9709, 0.4544, 0.9394, 0.4889, 0.9394, 0.4889, 0.9709, 0.03498, 0.9528, 0.000517, 0.9528, 0.000517, 0.8954, 0.03498, 0.8954, 0.2932, 0.7834, 0.3277, 0.7834, 0.3277, 0.8047, 0.2932, 0.8047, 0.7642, 0.9821, 0.7987, 0.9821, 0.7987, 0.9967, 0.7642, 0.9967, 0.8352, 0.5004, 0.8697, 0.5004, 0.8697, 0.5137, 0.8352, 0.5137, 0.9285, 0.408, 0.9285, 0.4187, 0.894, 0.4187, 0.894, 0.408, 0.9295, 0.06797, 0.9295, 0.01549, 0.964, 0.01549, 0.964, 0.06797, 0.8342, 0.8344, 0.7997, 0.8344, 0.7997, 0.811, 0.8342, 0.811, 0.2133, 0.8344, 0.2477, 0.8344, 0.2477, 0.8575, 0.2133, 0.8575, 0.894, 0.02304, 0.894, 0.004018, 0.9285, 0.004018, 0.9285, 0.02304, 0.3301, 0.7621, 0.3418, 0.7621, 0.3418, 0.7965, 0.3301, 0.7965, 0.4534, 0.8604, 0.4189, 0.8604, 0.4189, 0.8388, 0.4534, 0.8388, 0.8585, 0.01882, 0.8585, 0.004146, 0.893, 0.004146, 0.893, 0.01882, 0.8585, 0.4797, 0.893, 0.4797, 0.893, 0.4872, 0.8585, 0.4872, 0.5954, 0.8386, 0.5954, 0.8828, 0.5609, 0.8828, 0.5609, 0.8386, 0.9417, 0.753, 0.9762, 0.753, 0.9762, 0.7951, 0.9417, 0.7951, 0.7987, 0.8643, 0.7642, 0.8643, 0.7642, 0.8427, 0.7987, 0.8427, 0.1767, 0.9636, 0.1423, 0.9636, 0.1423, 0.9472, 0.1767, 0.9472, 0.9052, 0.802, 0.9052, 0.8467, 0.8707, 0.8467, 0.8707, 0.802, 0.9417, 0.8884, 0.9762, 0.8884, 0.9762, 0.9238, 0.9417, 0.9238, 0.9407, 0.7665, 0.9062, 0.7665, 0.9062, 0.7509, 0.9407, 0.7509, 0.965, 0.1835, 0.9995, 0.1835, 0.9995, 0.2083, 0.965, 0.2083, 0.4169, 0.5958, 0.4169, 0.6303, 0.412, 0.6303, 0.412, 0.5958, 0.893, 0.4533, 0.893, 0.4797, 0.8585, 0.4797, 0.8585, 0.4533, 0.7177, 0.3853, 0.7522, 0.3853, 0.7522, 0.4069, 0.7177, 0.4069, 0.7642, 0.9453, 0.7642, 0.8643, 0.7987, 0.8643, 0.7987, 0.9453, 0.8585, 0.4533, 0.8585, 0.4156, 0.893, 0.4156, 0.893, 0.4533, 0.5244, 0.9344, 0.5244, 0.9532, 0.4899, 0.9532, 0.4899, 0.9344, 0.8342, 0.9054, 0.8342, 0.9313, 0.7997, 0.9313, 0.7997, 0.9054, 0.8585, 0.2045, 0.893, 0.2045, 0.893, 0.2327, 0.8585, 0.2327, 0.4189, 0.8804, 0.4189, 0.8604, 0.4534, 0.8604, 0.4534, 0.8804, 0.4189, 0.8804, 0.4534, 0.8804, 0.4534, 0.9715, 0.4189, 0.9715, 0.964, 0.4755, 0.9295, 0.4755, 0.9295, 0.3199, 0.964, 0.3199, 0.412, 0.6303, 0.4047, 0.6303, 0.4047, 0.5958, 0.412, 0.5958, 0.9052, 0.5365, 0.8707, 0.5365, 0.8707, 0.4998, 0.9052, 0.4998, 0.7524, 0.7947, 0.7524, 0.8292, 0.7479, 0.8292, 0.7479, 0.7947, 0.3521, 0.9678, 0.3866, 0.9678, 0.3866, 0.9714, 0.3521, 0.9714, 0.5244, 0.8386, 0.5244, 0.8902, 0.4899, 0.8902, 0.4899, 0.8386, 0.9995, 0.00113, 0.9995, 0.04417, 0.965, 0.04417, 0.965, 0.00113, 0.8707, 0.7705, 0.8707, 0.7475, 0.9052, 0.7475, 0.9052, 0.7705, 0.9062, 0.532, 0.9407, 0.532, 0.9407, 0.6393, 0.9062, 0.6393, 0.894, 0.1633, 0.894, 0.05376, 0.9285, 0.05376, 0.9285, 0.1633, 0.9762, 0.7951, 0.9762, 0.8884, 0.9417, 0.8884, 0.9417, 0.7951, 0.8585, 0.3135, 0.893, 0.3135, 0.893, 0.4156, 0.8585, 0.4156, 0.649, 0.9603, 0.649, 0.9798, 0.6145, 0.9798, 0.6145, 0.9603, 0.965, 0.1627, 0.965, 0.1547, 0.9995, 0.1547, 0.9995, 0.1627, 0.9407, 0.7509, 0.9062, 0.7509, 0.9062, 0.6393, 0.9407, 0.6393, 0.8232, 0.3926, 0.7887, 0.3926, 0.7887, 0.3853, 0.8232, 0.3853, 0.894, 0.05376, 0.894, 0.02304, 0.9285, 0.02304, 0.9285, 0.05376, 0.9995, 0.07869, 0.9995, 0.1252, 0.965, 0.1252, 0.965, 0.07869, 0.65, 0.9323, 0.65, 0.8596, 0.6845, 0.8596, 0.6845, 0.9323, 0.8585, 0.06244, 0.8585, 0.01882, 0.893, 0.01882, 0.893, 0.06244, 0.9052, 0.7776, 0.9052, 0.802, 0.8707, 0.802, 0.8707, 0.7776, 0.6845, 0.9705, 0.65, 0.9705, 0.65, 0.9323, 0.6845, 0.9323, 0.8352, 0.5655, 0.8697, 0.5655, 0.8697, 0.7094, 0.8352, 0.7094, 0.9062, 0.7737, 0.9407, 0.7737, 0.9407, 0.8127, 0.9062, 0.8127, 0.07152, 0.8846, 0.106, 0.8846, 0.106, 0.9245, 0.07152, 0.9245, 0.2932, 0.8047, 0.3277, 0.8047, 0.3277, 0.9603, 0.2932, 0.9603, 0.893, 0.3135, 0.8585, 0.3135, 0.8585, 0.2877, 0.893, 0.2877, 0.8697, 0.971, 0.8352, 0.971, 0.8352, 0.8418, 0.8697, 0.8418, 0.6855, 0.9897, 0.6855, 0.9645, 0.72, 0.9645, 0.72, 0.9897, 0.8352, 0.5375, 0.8352, 0.5137, 0.8697, 0.5137, 0.8697, 0.5375, 0.5244, 0.8902, 0.5244, 0.9344, 0.4899, 0.9344, 0.4899, 0.8902, 0.4889, 0.8462, 0.4544, 0.8462, 0.4544, 0.8388, 0.4889, 0.8388, 0.6855, 0.999, 0.6855, 0.9897, 0.72, 0.9897, 0.72, 0.999, 0.4899, 0.9532, 0.5244, 0.9532, 0.5244, 0.9607, 0.4899, 0.9607, 0.8232, 0.4885, 0.7887, 0.4885, 0.7887, 0.485, 0.8232, 0.485, 0.5609, 0.9588, 0.5954, 0.9588, 0.5954, 0.9949, 0.5609, 0.9949, 0.8697, 0.5655, 0.8352, 0.5655, 0.8352, 0.5375, 0.8697, 0.5375, 0.7555, 0.9349, 0.7555, 0.9683, 0.721, 0.9683, 0.721, 0.9349, 0.9417, 0.9645, 0.9762, 0.9645, 0.9762, 0.9734, 0.9417, 0.9734, 0.894, 0.2435, 0.894, 0.2027, 0.9285, 0.2027, 0.9285, 0.2435, 0.5254, 0.8386, 0.5599, 0.8386, 0.5599, 0.8643, 0.5254, 0.8643, 0.9762, 0.7287, 0.9762, 0.7457, 0.9417, 0.7457, 0.9417, 0.7287, 0.2122, 0.851, 0.2122, 0.8825, 0.1778, 0.8825, 0.1778, 0.851, 0.7987, 0.7817, 0.7642, 0.7817, 0.7642, 0.6427, 0.7987, 0.6427, 0.7997, 0.638, 0.8342, 0.638, 0.8342, 0.6775, 0.7997, 0.6775, 0.07152, 0.8774, 0.106, 0.8774, 0.106, 0.8846, 0.07152, 0.8846, 0.649, 0.797, 0.649, 0.8277, 0.6145, 0.8277, 0.6145, 0.797, 0.9052, 0.5687, 0.8707, 0.5687, 0.8707, 0.5365, 0.9052, 0.5365, 0.03602, 0.8775, 0.07049, 0.8775, 0.07049, 0.8954, 0.03602, 0.8954, 0.8707, 0.6974, 0.9052, 0.6974, 0.9052, 0.7475, 0.8707, 0.7475, 0.8585, 0.2805, 0.8585, 0.2593, 0.893, 0.2593, 0.893, 0.2805, 0.7522, 0.4395, 0.7522, 0.4917, 0.7177, 0.4917, 0.7177, 0.4395, 0.9762, 0.9734, 0.9762, 0.9944, 0.9417, 0.9944, 0.9417, 0.9734, 0.5254, 0.9578, 0.5254, 0.9449, 0.5599, 0.9449, 0.5599, 0.9578, 0.5254, 0.8643, 0.5599, 0.8643, 0.5599, 0.9257, 0.5254, 0.9257, 0.8342, 0.5432, 0.7997, 0.5432, 0.7997, 0.5007, 0.8342, 0.5007, 0.8697, 0.8185, 0.8697, 0.8418, 0.8352, 0.8418, 0.8352, 0.8185, 0.7642, 0.8064, 0.7987, 0.8064, 0.7987, 0.8361, 0.7642, 0.8361, 0.9995, 0.04417, 0.9995, 0.07645, 0.965, 0.07645, 0.965, 0.04417, 0.000517, 0.9528, 0.03498, 0.9528, 0.03498, 0.9731, 0.000517, 0.9731, 0.7997, 0.596, 0.8342, 0.596, 0.8342, 0.638, 0.7997, 0.638, 0.649, 0.8696, 0.649, 0.8897, 0.6145, 0.8897, 0.6145, 0.8696, 0.9285, 0.2719, 0.894, 0.2719, 0.894, 0.2435, 0.9285, 0.2435, 0.5254, 0.9449, 0.5254, 0.9257, 0.5599, 0.9257, 0.5599, 0.9449, 0.2477, 0.9681, 0.2133, 0.9681, 0.2133, 0.9422, 0.2477, 0.9422, 0.8342, 0.8412, 0.8342, 0.9054, 0.7997, 0.9054, 0.7997, 0.8412, 0.8585, 0.127, 0.8585, 0.09864, 0.893, 0.09864, 0.893, 0.127, 0.1767, 0.8909, 0.1423, 0.8909, 0.1423, 0.8345, 0.1767, 0.8345, 0.9062, 0.9414, 0.9407, 0.9414, 0.9407, 0.9826, 0.9062, 0.9826, 0.649, 0.9418, 0.6145, 0.9418, 0.6145, 0.8897, 0.649, 0.8897, 0.4544, 0.8462, 0.4889, 0.8462, 0.4889, 0.9394, 0.4544, 0.9394, 0.8352, 0.7379, 0.8352, 0.7094, 0.8697, 0.7094, 0.8697, 0.7379, 0.8585, 0.2045, 0.8585, 0.127, 0.893, 0.127, 0.893, 0.2045, 0.7555, 0.9895, 0.721, 0.9895, 0.721, 0.9683, 0.7555, 0.9683, 0.894, 0.2027, 0.894, 0.1633, 0.9285, 0.1633, 0.9285, 0.2027, 0.7997, 0.6775, 0.8342, 0.6775, 0.8342, 0.811, 0.7997, 0.811, 0.07049, 0.8954, 0.07049, 0.9203, 0.03602, 0.9203, 0.03602, 0.8954, 0.649, 0.9603, 0.6145, 0.9603, 0.6145, 0.9418, 0.649, 0.9418, 0.649, 0.8445, 0.649, 0.8612, 0.6145, 0.8612, 0.6145, 0.8445, 0.4046, 0.6658, 0.4046, 0.6313, 0.412, 0.6313, 0.412, 0.6658, 0.6845, 0.9785, 0.65, 0.9785, 0.65, 0.9705, 0.6845, 0.9705, 0.7987, 0.6058, 0.7987, 0.6427, 0.7642, 0.6427, 0.7642, 0.6058, 0.412, 0.6658, 0.412, 0.6313, 0.4124, 0.6313, 0.4124, 0.6658, 0.5954, 0.8828, 0.5954, 0.9226, 0.5609, 0.9226, 0.5609, 0.8828, 0.893, 0.09864, 0.8585, 0.09864, 0.8585, 0.06244, 0.893, 0.06244, 0.2932, 0.9603, 0.3277, 0.9603, 0.3277, 0.9852, 0.2932, 0.9852, 0.9762, 0.5766, 0.9762, 0.6137, 0.9417, 0.6137, 0.9417, 0.5766, 0.5954, 0.9226, 0.5954, 0.9405, 0.5609, 0.9405, 0.5609, 0.9226, 0.5954, 0.9405, 0.5954, 0.9565, 0.5609, 0.9565, 0.5609, 0.9405, 0.6145, 0.8612, 0.649, 0.8612, 0.649, 0.8696, 0.6145, 0.8696, 0.3418, 0.7965, 0.3418, 0.7621, 0.3513, 0.7621, 0.3513, 0.7965, 0.2477, 0.9145, 0.2133, 0.9145, 0.2133, 0.8575, 0.2477, 0.8575, 0.7987, 0.5007, 0.7987, 0.522, 0.7642, 0.522, 0.7642, 0.5007, 0.9062, 0.9414, 0.9062, 0.8127, 0.9407, 0.8127, 0.9407, 0.9414, 0.8352, 0.971, 0.8697, 0.971, 0.8697, 0.9786, 0.8352, 0.9786, 0.965, 0.2325, 0.9995, 0.2325, 0.9995, 0.2486, 0.965, 0.2486, 0.9995, 0.2099, 0.9995, 0.2325, 0.965, 0.2325, 0.965, 0.2099, 0.9417, 0.9515, 0.9762, 0.9515, 0.9762, 0.9645, 0.9417, 0.9645, 0.9295, 0.2563, 0.9295, 0.1147, 0.964, 0.1147, 0.964, 0.2563, 0.8697, 0.8114, 0.8352, 0.8114, 0.8352, 0.808, 0.8697, 0.808, 0.7997, 0.596, 0.7997, 0.5527, 0.8342, 0.5527, 0.8342, 0.596, 0.1778, 0.8426, 0.2122, 0.8426, 0.2122, 0.851, 0.1778, 0.851, 0.1778, 0.8344, 0.2122, 0.8344, 0.2122, 0.8426, 0.1778, 0.8426, 0.2922, 0.7901, 0.2577, 0.7901, 0.2577, 0.7652, 0.2577, 0.7649, 0.2922, 0.7649, 0.2922, 0.7652, 0.8352, 0.7555, 0.8352, 0.7379, 0.8697, 0.7379, 0.8697, 0.7555, 0.2922, 0.8077, 0.2577, 0.8077, 0.2577, 0.7901, 0.2922, 0.7901, 0.9052, 0.8467, 0.9052, 0.9759, 0.8707, 0.9759, 0.8707, 0.8467, 0.8342, 0.9584, 0.7997, 0.9584, 0.7997, 0.9313, 0.8342, 0.9313, 0.6855, 0.935, 0.72, 0.935, 0.72, 0.9645, 0.6855, 0.9645, 0.8707, 0.6974, 0.8707, 0.6301, 0.9052, 0.6301, 0.9052, 0.6974, 0.964, 0.2777, 0.964, 0.2932, 0.9295, 0.2932, 0.9295, 0.2777, 0.894, 0.4831, 0.9285, 0.4831, 0.9285, 0.4908, 0.894, 0.4908, 0.2133, 0.9145, 0.2477, 0.9145, 0.2477, 0.9422, 0.2133, 0.9422, 0.9762, 0.6137, 0.9762, 0.7287, 0.9417, 0.7287, 0.9417, 0.6137, 0.8232, 0.485, 0.7887, 0.485, 0.7887, 0.4397, 0.8232, 0.4397, 0.964, 0.2696, 0.964, 0.2777, 0.9295, 0.2777, 0.9295, 0.2696, 0.9295, 0.01549, 0.9295, 0.003878, 0.964, 0.003878, 0.964, 0.01549])
me_plane_013.materials.append(mat_arctic_island)
me_plane_013.use_remesh_fix_poles = True
me_plane_013.use_remesh_preserve_attributes = False
me_plane_013.use_mirror_vertex_groups = False
me_plane_013.update()

# ---- objects
ob_arctic_1 = bpy.data.objects.new('Arctic.1', me_plane_013)

# ---- transforms, parenting, visibility, modifiers, constraints
ob_arctic_1.location = (0.01697, -0.01054, 0.2467)
ob_arctic_1.scale = (4.0, 4.0, 4.0)
ob_arctic_1.lineart.crease_threshold = 0.0

# ---- collection membership
col_collection.objects.link(ob_arctic_1)

# ---- scene / render settings (as saved in the file)
scene.frame_start = 1; scene.frame_end = 250; scene.frame_set(1)
scene.render.engine = 'CYCLES'
scene.cycles.use_denoising = False
scene.cycles.samples = 128
scene.cycles.sampling_pattern = 'TABULATED_SOBOL'
scene.cycles.use_adaptive_sampling = False
scene.cycles.use_light_tree = False
scene.view_settings.view_transform = 'Filmic'
bpy.context.view_layer.update()

# ---- added for rendering (the .blend has no active camera and no usable light): camera, sun
cam_auto = bpy.data.cameras.new('AutoCamera')
cam_auto.lens = 50.0
cam_auto.sensor_width = 36.0
cam_auto.clip_end = 1000.0
ob_auto_camera = bpy.data.objects.new('AutoCamera', cam_auto)
scene.collection.objects.link(ob_auto_camera)
ob_auto_camera.location = (7.68699, -9.525, 6.857)
ob_auto_camera.rotation_euler = (1.09748, -7.21219e-08, 0.694738)
scene.camera = ob_auto_camera
light_auto_sun = bpy.data.lights.new('AutoSun', 'SUN')
light_auto_sun.energy = 3.0
light_auto_sun.angle = 0.0523599
ob_auto_sun = bpy.data.objects.new('AutoSun', light_auto_sun)
scene.collection.objects.link(ob_auto_sun)
ob_auto_sun.rotation_euler = (0.872665, 0.174533, 0.523599)
bpy.context.view_layer.update()
